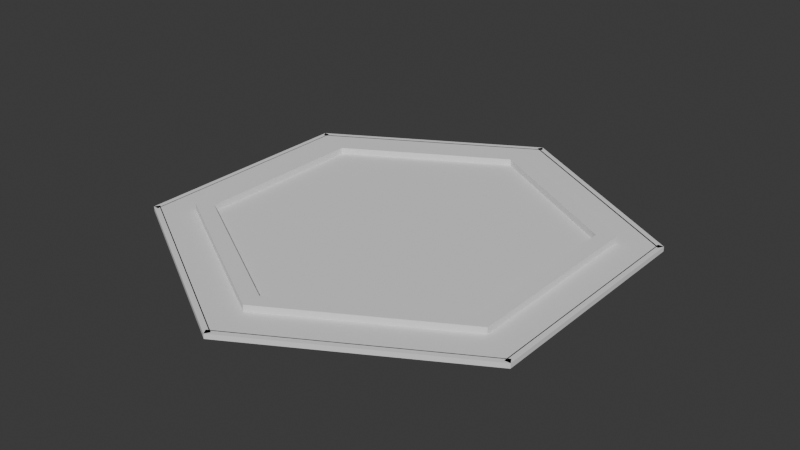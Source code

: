 # Source: Hex.blend  (saved by Blender 4.4.30; exported with 4.5.12 LTS)
import bpy
from mathutils import Matrix  # noqa: F401  (used for matrix-valued properties, if any)

bpy.ops.wm.read_factory_settings(use_empty=True)
scene = bpy.context.scene
scene.name = 'Scene'

# ---- collections
col_collection = bpy.data.collections.new('Collection'); scene.collection.children.link(col_collection)

# ---- materials (node trees are filled in below, after node groups)
mat_material_002 = bpy.data.materials.new('Material.002')
mat_material_002.use_transparent_shadow = False
mat_material_002.roughness = 0.0
mat_material_002.specular_intensity = 0.0
mat_material_001 = bpy.data.materials.new('Material.001')
mat_material_001.use_transparent_shadow = False
mat_material_001.roughness = 0.0
mat_material_001.specular_intensity = 0.0

# ---- material node trees

# ---- world
world_world = bpy.data.worlds.new('World'); scene.world = world_world
world_world.use_nodes = True; world_world.node_tree.nodes.clear()
_N = world_world.node_tree.nodes; _L = world_world.node_tree.links
n0 = _N.new('ShaderNodeOutputWorld'); n0.name = 'World Output'; n0.location = (300, 300)
n1 = _N.new('ShaderNodeBackground'); n1.name = 'Background'; n1.location = (10, 300)
n1.inputs[0].default_value = (0.05088, 0.05088, 0.05088, 1.0)
_L.new(n1.outputs[0], n0.inputs[0])
n0.is_active_output = True
world_world.color = (0.05088, 0.05088, 0.05088)
world_world.use_sun_shadow = False
world_world.sun_shadow_jitter_overblur = 0.0

# ---- meshes
me_circle_003 = bpy.data.meshes.new('Circle.003')
me_circle_003.from_pydata([(0.0, 0.8439, 0.1958), (-0.7309, 0.422, 0.1958), (-0.7309, -0.422, 0.1958), (0.0, -0.8439, 0.1958), (0.7309, -0.422, 0.1958), (0.7309, 0.422, 0.1958), (-0.6625, 0.3825, 0.1958), (0.0, 0.765, 0.1958), (-0.6625, -0.3825, 0.1958), (0.0, -0.765, 0.1958), (0.6625, -0.3825, 0.1958), (0.6625, 0.3825, 0.1958), (-0.6625, 0.3825, 0.04678), (0.0, 0.765, 0.04678), (-0.6625, -0.3825, 0.04678), (0.0, -0.765, 0.04678), (0.6625, -0.3825, 0.04678), (0.6625, 0.3825, 0.04678), (-0.7309, 0.422, 0.04678), (0.0, 0.8439, 0.04678), (-0.7309, -0.422, 0.04678), (0.0, -0.8439, 0.04678), (0.7309, -0.422, 0.04678), (0.7309, 0.422, 0.04678)], [], [(13, 12, 18, 19), (7, 0, 1, 6), (6, 1, 2, 8), (8, 2, 3, 9), (9, 3, 4, 10), (10, 4, 5, 11), (11, 5, 0, 7), (12, 14, 20, 18), (14, 15, 21, 20), (15, 16, 22, 21), (16, 17, 23, 22), (17, 13, 19, 23), (8, 9, 15, 14), (4, 3, 21, 22), (1, 0, 19, 18), (9, 10, 16, 15), (5, 4, 22, 23), (7, 6, 12, 13), (2, 1, 18, 20), (10, 11, 17, 16), (0, 5, 23, 19), (6, 8, 14, 12), (3, 2, 20, 21), (11, 7, 13, 17)])
_uv = me_circle_003.uv_layers.new(name='UVMap')
_uv.uv.foreach_set('vector', [0.0, 0.0, 0.0, 0.0, 0.0, 0.0, 0.0, 0.0, 0.0, 0.0, 0.0, 0.0, 0.0, 0.0, 0.0, 0.0, 0.0, 0.0, 0.0, 0.0, 0.0, 0.0, 0.0, 0.0, 0.0, 0.0, 0.0, 0.0, 0.0, 0.0, 0.0, 0.0, 0.0, 0.0, 0.0, 0.0, 0.0, 0.0, 0.0, 0.0, 0.0, 0.0, 0.0, 0.0, 0.0, 0.0, 0.0, 0.0, 0.0, 0.0, 0.0, 0.0, 0.0, 0.0, 0.0, 0.0, 0.0, 0.0, 0.0, 0.0, 0.0, 0.0, 0.0, 0.0, 0.0, 0.0, 0.0, 0.0, 0.0, 0.0, 0.0, 0.0, 0.0, 0.0, 0.0, 0.0, 0.0, 0.0, 0.0, 0.0, 0.0, 0.0, 0.0, 0.0, 0.0, 0.0, 0.0, 0.0, 0.0, 0.0, 0.0, 0.0, 0.0, 0.0, 0.0, 0.0, 0.0, 0.0, 0.0, 0.0, 0.0, 0.0, 0.0, 0.0, 0.0, 0.0, 0.0, 0.0, 0.0, 0.0, 0.0, 0.0, 0.0, 0.0, 0.0, 0.0, 0.0, 0.0, 0.0, 0.0, 0.0, 0.0, 0.0, 0.0, 0.0, 0.0, 0.0, 0.0, 0.0, 0.0, 0.0, 0.0, 0.0, 0.0, 0.0, 0.0, 0.0, 0.0, 0.0, 0.0, 0.0, 0.0, 0.0, 0.0, 0.0, 0.0, 0.0, 0.0, 0.0, 0.0, 0.0, 0.0, 0.0, 0.0, 0.0, 0.0, 0.0, 0.0, 0.0, 0.0, 0.0, 0.0, 0.0, 0.0, 0.0, 0.0, 0.0, 0.0, 0.0, 0.0, 0.0, 0.0, 0.0, 0.0, 0.0, 0.0, 0.0, 0.0, 0.0, 0.0, 0.0, 0.0, 0.0, 0.0, 0.0, 0.0, 0.0, 0.0, 0.0, 0.0, 0.0, 0.0])
me_circle_003.materials.append(mat_material_002)
me_circle_003.update()
me_circle_001 = bpy.data.meshes.new('Circle.001')
me_circle_001.from_pydata([(0.0, 1.0, 0.0), (-0.866, 0.5, 0.0), (-0.866, -0.5, 0.0), (0.0, -1.0, 0.0), (0.866, -0.5, 0.0), (0.866, 0.5, 0.0), (-0.866, 0.5, 0.08286), (0.0, 1.0, 0.08286), (-0.866, -0.5, 0.08286), (0.0, -1.0, 0.08286), (0.866, -0.5, 0.08286), (0.866, 0.5, 0.08286)], [], [(1, 0, 5, 4, 3, 2), (6, 8, 9, 10, 11, 7), (1, 2, 8, 6), (4, 5, 11, 10), (2, 3, 9, 8), (0, 1, 6, 7), (5, 0, 7, 11), (3, 4, 10, 9)])
_uv = me_circle_001.uv_layers.new(name='UVMap')
_uv.uv.foreach_set('vector', [0.0, 0.0, 0.0, 0.0, 0.0, 0.0, 0.0, 0.0, 0.0, 0.0, 0.0, 0.0, 0.0, 0.0, 0.0, 0.0, 0.0, 0.0, 0.0, 0.0, 0.0, 0.0, 0.0, 0.0, 0.0, 0.0, 0.0, 0.0, 0.0, 0.0, 0.0, 0.0, 0.0, 0.0, 0.0, 0.0, 0.0, 0.0, 0.0, 0.0, 0.0, 0.0, 0.0, 0.0, 0.0, 0.0, 0.0, 0.0, 0.0, 0.0, 0.0, 0.0, 0.0, 0.0, 0.0, 0.0, 0.0, 0.0, 0.0, 0.0, 0.0, 0.0, 0.0, 0.0, 0.0, 0.0, 0.0, 0.0, 0.0, 0.0, 0.0, 0.0])
me_circle_001.materials.append(mat_material_001)
me_circle_001.update()
me_circle_002 = bpy.data.meshes.new('Circle.002')
me_circle_002.from_pydata([(-0.866, 0.5, 0.0), (0.0, 1.0, 0.0), (-0.866, -0.5, 0.0), (0.0, -1.0, 0.0), (0.866, -0.5, 0.0), (0.866, 0.5, 0.0), (-0.866, 0.5, 0.08286), (0.0, 1.0, 0.08286), (-0.866, -0.5, 0.08286), (0.0, -1.0, 0.08286), (0.866, -0.5, 0.08286), (0.866, 0.5, 0.08286), (-0.841, -0.5, 0.0), (-0.841, 0.5, 0.0), (-0.841, -0.5, 0.08286), (-0.841, 0.5, 0.08286), (0.0125, -0.9783, 0.0), (-0.8535, -0.4783, 0.0), (0.0125, -0.9783, 0.08286), (-0.8535, -0.4783, 0.08286), (-0.865, 0.4983, 0.0), (0.0009929, 0.9983, 0.0), (-0.865, 0.4983, 0.08286), (0.0009929, 0.9983, 0.08286), (-0.8525, 0.4766, 0.0), (0.01349, 0.9766, 0.0), (-0.8525, 0.4766, 0.08286), (0.01349, 0.9766, 0.08286)], [], [(8, 14, 15, 6), (4, 5, 11, 10), (3, 9, 18, 16), (6, 7, 23, 22), (5, 1, 7, 11), (3, 4, 10, 9), (13, 15, 14, 12), (0, 13, 12, 2), (2, 8, 14, 12), (6, 0, 13, 15), (17, 19, 18, 16), (8, 2, 17, 19), (9, 18, 19, 8), (2, 17, 16, 3), (23, 21, 25, 27), (7, 1, 21, 23), (0, 6, 22, 20), (1, 0, 20, 21), (25, 27, 26, 24), (22, 26, 27, 23), (20, 22, 26, 24), (21, 25, 24, 20)])
_uv = me_circle_002.uv_layers.new(name='UVMap')
_uv.uv.foreach_set('vector', [0.0, 0.0, 0.0, 0.0, 0.0, 0.0, 0.0, 0.0, 0.0, 0.0, 0.0, 0.0, 0.0, 0.0, 0.0, 0.0, 0.0, 0.0, 0.0, 0.0, 0.0, 0.0, 0.0, 0.0, 0.0, 0.0, 0.0, 0.0, 0.0, 0.0, 0.0, 0.0, 0.0, 0.0, 0.0, 0.0, 0.0, 0.0, 0.0, 0.0, 0.0, 0.0, 0.0, 0.0, 0.0, 0.0, 0.0, 0.0, 0.0, 0.0, 0.0, 0.0, 0.0, 0.0, 0.0, 0.0, 0.0, 0.0, 0.0, 0.0, 0.0, 0.0, 0.0, 0.0, 0.0, 0.0, 0.0, 0.0, 0.0, 0.0, 0.0, 0.0, 0.0, 0.0, 0.0, 0.0, 0.0, 0.0, 0.0, 0.0, 0.0, 0.0, 0.0, 0.0, 0.0, 0.0, 0.0, 0.0, 0.0, 0.0, 0.0, 0.0, 0.0, 0.0, 0.0, 0.0, 0.0, 0.0, 0.0, 0.0, 0.0, 0.0, 0.0, 0.0, 0.0, 0.0, 0.0, 0.0, 0.0, 0.0, 0.0, 0.0, 0.0, 0.0, 0.0, 0.0, 0.0, 0.0, 0.0, 0.0, 0.0, 0.0, 0.0, 0.0, 0.0, 0.0, 0.0, 0.0, 0.0, 0.0, 0.0, 0.0, 0.0, 0.0, 0.0, 0.0, 0.0, 0.0, 0.0, 0.0, 0.0, 0.0, 0.0, 0.0, 0.0, 0.0, 0.0, 0.0, 0.0, 0.0, 0.0, 0.0, 0.0, 0.0, 0.0, 0.0, 0.0, 0.0, 0.0, 0.0, 0.0, 0.0, 0.0, 0.0, 0.0, 0.0, 0.0, 0.0, 0.0, 0.0, 0.0, 0.0, 0.0, 0.0, 0.0, 0.0])
me_circle_002.materials.append(mat_material_001)
me_circle_002.update()

# ---- objects
ob_shield = bpy.data.objects.new('Shield', me_circle_003)
ob_base = bpy.data.objects.new('Base', me_circle_001)
ob_border = bpy.data.objects.new('Border', me_circle_002)

# ---- transforms, parenting, visibility, modifiers, constraints
ob_shield.location = (0.0, 0.0, 0.0)
ob_shield.scale = (1.0, 1.0, 0.25)
ob_base.location = (0.0, 0.0, 0.0)
ob_base.scale = (1.0, 1.0, 0.25)
ob_border.location = (0.0, 0.0, 0.0)
ob_border.scale = (1.025, 1.025, 0.25)
_m = ob_border.modifiers.new('Mirror', 'MIRROR')

# ---- collection membership
scene.collection.objects.link(ob_shield)
col_collection.objects.link(ob_base)
col_collection.objects.link(ob_border)

# ---- scene / render settings (as saved in the file)
scene.frame_start = 1; scene.frame_end = 250; scene.frame_set(2)
scene.render.engine = 'BLENDER_EEVEE_NEXT'
scene.cycles.sampling_pattern = 'TABULATED_SOBOL'
bpy.context.view_layer.update()

# ---- added for rendering (the .blend has no active camera and no usable light): camera, sun
cam_auto = bpy.data.cameras.new('AutoCamera')
cam_auto.lens = 50.0
cam_auto.sensor_width = 36.0
cam_auto.clip_end = 1000.0
ob_auto_camera = bpy.data.objects.new('AutoCamera', cam_auto)
scene.collection.objects.link(ob_auto_camera)
ob_auto_camera.location = (2.50952, -3.01143, 2.03209)
ob_auto_camera.rotation_euler = (1.09748, -7.21219e-08, 0.694738)
scene.camera = ob_auto_camera
light_auto_sun = bpy.data.lights.new('AutoSun', 'SUN')
light_auto_sun.energy = 3.0
light_auto_sun.angle = 0.0523599
ob_auto_sun = bpy.data.objects.new('AutoSun', light_auto_sun)
scene.collection.objects.link(ob_auto_sun)
ob_auto_sun.rotation_euler = (0.872665, 0.174533, 0.523599)
bpy.context.view_layer.update()
